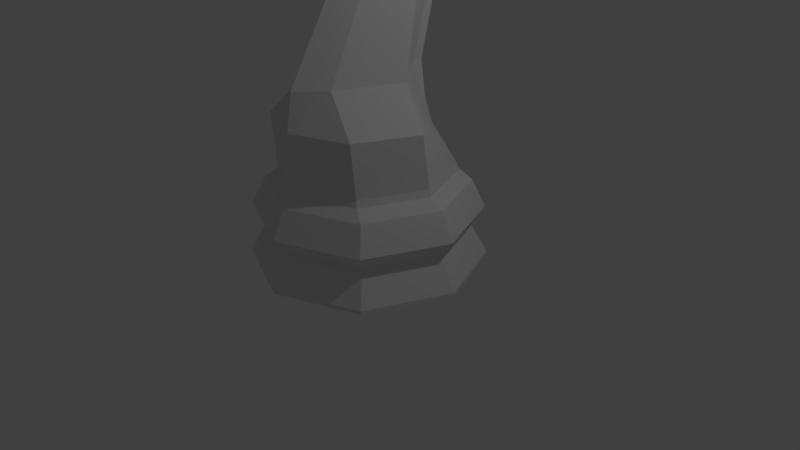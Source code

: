 # Source: LP_Knight.blend  (saved by Blender 2.79.0; exported with 4.5.12 LTS)
import bpy
from mathutils import Matrix  # noqa: F401  (used for matrix-valued properties, if any)

bpy.ops.wm.read_factory_settings(use_empty=True)
scene = bpy.context.scene
scene.name = 'Scene'

# ---- collections
col_collection_1 = bpy.data.collections.new('Collection 1'); scene.collection.children.link(col_collection_1)

# ---- world
world_world = bpy.data.worlds.new('World'); scene.world = world_world
world_world.color = (0.05088, 0.05088, 0.05088)
world_world.use_sun_shadow = False
world_world.sun_shadow_jitter_overblur = 0.0
world_world.cycles.sampling_method = 'MANUAL'

# ---- cameras
cam_camera = bpy.data.cameras.new('Camera')
cam_camera.clip_end = 100.0
cam_camera.lens = 35.0
cam_camera.sensor_width = 32.0
cam_camera.sensor_height = 18.0
cam_camera.ortho_scale = 7.314
cam_camera.dof.focus_distance = 0.0
cam_camera.dof.aperture_fstop = 128.0

# ---- lights
light_lamp = bpy.data.lights.new('Lamp', 'POINT')
light_lamp.transmission_factor = 0.0
light_lamp.cutoff_distance = 30.0
light_lamp.energy = 100.0
light_lamp.shadow_buffer_clip_start = 1.001
light_lamp.shadow_soft_size = 0.1
light_lamp.shadow_maximum_resolution = 0.006
light_lamp.use_absolute_resolution = True

# ---- meshes
me_cylinder = bpy.data.meshes.new('Cylinder')
me_cylinder.from_pydata([(1.061, 1.061, -1.0), (1.5, 1.132e-07, -1.0), (1.061, -1.061, -1.0), (0.7488, 0.8286, 0.143), (0.9103, 0.9103, 0.03363), (1.092, 2.531e-07, 0.143), (1.287, 1.68e-07, 0.03363), (0.7488, -0.8286, 0.143), (0.9103, -0.9103, 0.03363), (1.061, 1.061, -0.9529), (0.8956, 0.8956, -0.5411), (1.5, 1.132e-07, -0.9529), (1.267, 1.723e-07, -0.5411), (1.061, -1.061, -0.9529), (0.8956, -0.8956, -0.5411), (1.028, 1.028, -0.3219), (1.454, 1.25e-07, -0.3219), (1.028, -1.028, -0.3219), (0.7303, 0.8102, 0.234), (1.066, 2.626e-07, 0.234), (0.7303, -0.8102, 0.234), (0.7303, 0.2414, 0.9186), (1.066, -0.1055, 0.9186), (0.7303, -0.8815, 0.9186), (0.2847, 0.3321, 1.379), (0.6203, 0.05422, 1.379), (0.2847, -0.756, 1.379), (0.2626, 0.5881, 2.335), (0.5132, 0.3219, 2.335), (0.2626, -0.2831, 2.335), (0.2626, -0.01713, 2.598), (0.5132, 0.5524, 2.837), (0.2626, 0.8302, 3.007), (0.2626, -0.1554, 2.948), (0.5132, 0.4141, 3.152), (0.2141, 1.213, 3.689), (0.2626, -0.5308, 3.063), (0.5132, -0.1064, 3.494), (0.2865, 0.3233, 3.751), (0.2626, -1.051, 2.912), (0.5132, -1.27, 3.234), (0.2626, -1.192, 3.617), (0.2626, -0.7701, 2.993), (0.5482, -0.6398, 3.402), (0.2976, -0.3748, 3.703), (0.146, 1.227, 0.03363), (0.1436, 1.207, -0.5411), (0.1701, 1.43, -1.0), (0.1701, 1.43, -0.9529), (0.1649, 1.386, -0.3219), (0.1201, 1.14, 0.143), (0.1171, 1.115, 0.234), (0.1171, 0.7386, 0.9186), (0.04565, 0.7363, 1.379), (0.04211, 0.981, 2.335), (0.04211, 1.126, 3.078), (0.05987, 1.37, 3.766), (0.04594, 0.614, 3.866), (0.04211, -1.189, 3.661), (0.04772, -0.2159, 3.774), (0.1171, 0.8616, 0.9186), (0.04565, 0.8592, 1.379), (0.04211, 1.104, 2.335), (0.04211, 1.249, 3.078), (0.04211, 1.183, 3.469), (0.04594, 0.7369, 3.946), (0.04772, -0.09295, 3.854), (0.2626, -0.3444, 3.006), (0.5132, 0.1521, 3.324), (0.221, 1.043, 3.819), (0.06213, 1.223, 3.898), (0.04404, 0.9587, 3.709), (0.04211, 1.061, 3.469), (0.2626, 0.8345, 3.357), (0.2746, 0.5772, 3.555), (0.04404, 0.8358, 3.669), (0.0, 1.5, -1.0), (-1.061, 1.061, -1.0), (-1.5, 1.132e-07, -1.0), (-1.061, -1.061, -1.0), (0.0, -1.5, -1.0), (0.0, 1.287, 0.03363), (0.0, 1.172, 0.143), (-0.7488, 0.8286, 0.143), (-0.9103, 0.9103, 0.03363), (-1.092, 2.531e-07, 0.143), (-1.287, 1.68e-07, 0.03363), (-0.7488, -0.8286, 0.143), (-0.9103, -0.9103, 0.03363), (0.0, -1.172, 0.143), (0.0, -1.287, 0.03363), (0.0, 1.267, -0.5411), (0.0, 1.5, -0.9529), (-1.061, 1.061, -0.9529), (-0.8956, 0.8956, -0.5411), (-1.5, 1.132e-07, -0.9529), (-1.267, 1.723e-07, -0.5411), (-1.061, -1.061, -0.9529), (-0.8956, -0.8956, -0.5411), (0.0, -1.5, -0.9529), (0.0, -1.267, -0.5411), (0.0, 1.454, -0.3219), (-1.028, 1.028, -0.3219), (-1.454, 1.25e-07, -0.3219), (-1.028, -1.028, -0.3219), (0.0, -1.454, -0.3219), (0.0, 1.146, 0.234), (-0.7303, 0.8102, 0.234), (-1.066, 2.626e-07, 0.234), (-0.7303, -0.8102, 0.234), (0.0, -1.146, 0.234), (-0.7303, 0.2414, 0.9186), (-1.066, -0.1055, 0.9186), (-0.7303, -0.8815, 0.9186), (0.0, -1.171, 0.9186), (-0.2847, 0.3321, 1.379), (-0.6203, 0.05422, 1.379), (-0.2847, -0.756, 1.379), (0.0, -1.092, 1.379), (-0.2626, 0.5881, 2.335), (-0.5132, 0.3219, 2.335), (-0.2626, -0.2831, 2.335), (0.0, -0.5337, 2.335), (0.0, -0.253, 2.514), (-0.2626, -0.01713, 2.598), (-0.5132, 0.5524, 2.837), (-0.2626, 0.8302, 3.007), (0.0, -0.4692, 2.863), (-0.2626, -0.1554, 2.948), (-0.5132, 0.4141, 3.152), (-0.2141, 1.213, 3.689), (0.0, -0.7066, 2.789), (-0.2626, -0.5308, 3.063), (-0.5132, -0.1064, 3.494), (-0.2865, 0.3233, 3.751), (0.0, -1.007, 2.815), (-0.2626, -1.051, 2.912), (-0.5132, -1.27, 3.234), (-0.2626, -1.192, 3.617), (0.0, -1.188, 3.669), (-0.2626, -0.7701, 2.993), (-0.5482, -0.6398, 3.402), (-0.2976, -0.3748, 3.703), (0.0, -0.2271, 3.787), (0.0, -0.8448, 2.801), (-0.146, 1.227, 0.03363), (-0.1436, 1.207, -0.5411), (-0.1701, 1.43, -1.0), (-0.1701, 1.43, -0.9529), (-0.1649, 1.386, -0.3219), (-0.1201, 1.14, 0.143), (-0.1171, 1.115, 0.234), (-0.1171, 0.7386, 0.9186), (-0.04565, 0.7363, 1.379), (-0.04211, 0.981, 2.335), (-0.04211, 1.126, 3.078), (-0.05987, 1.37, 3.766), (-0.04594, 0.614, 3.866), (-0.04211, -1.189, 3.661), (-0.04772, -0.2159, 3.774), (0.0, 1.171, 0.143), (0.0, 0.929, 0.9186), (0.0, 0.8778, 1.379), (0.0, 1.148, 2.335), (0.0, 1.274, 3.092), (0.0, 1.227, 3.49), (0.0, 0.7924, 3.968), (0.0, -0.1042, 3.868), (-0.1171, 0.8616, 0.9186), (-0.04565, 0.8592, 1.379), (-0.04211, 1.104, 2.335), (-0.04211, 1.249, 3.078), (-0.04211, 1.183, 3.469), (-0.04594, 0.7369, 3.946), (-0.04772, -0.09295, 3.854), (-0.2626, -0.3444, 3.006), (-0.5132, 0.1521, 3.324), (-0.221, 1.043, 3.819), (0.0, -0.5887, 2.826), (-0.06213, 1.223, 3.898), (0.0, 1.008, 3.731), (-0.04404, 0.9587, 3.709), (-0.04211, 1.061, 3.469), (-0.2626, 0.8345, 3.357), (-0.2746, 0.5772, 3.555), (-0.04404, 0.8358, 3.669)], [], [(7, 20, 110, 89), (5, 19, 20, 7), (3, 18, 19, 5), (50, 51, 18, 3), (8, 7, 89, 90), (6, 5, 7, 8), (4, 3, 5, 6), (45, 50, 3, 4), (17, 8, 90, 105), (16, 6, 8, 17), (15, 4, 6, 16), (49, 45, 4, 15), (105, 100, 14, 17), (17, 14, 12, 16), (16, 12, 10, 15), (49, 46, 91, 101), (76, 47, 0, 1, 2, 80), (13, 14, 100, 99), (11, 12, 14, 13), (9, 10, 12, 11), (48, 46, 10, 9), (2, 13, 99, 80), (1, 11, 13, 2), (0, 9, 11, 1), (47, 48, 9, 0), (19, 18, 21, 22), (110, 20, 23, 114), (52, 51, 50, 60), (20, 19, 22, 23), (22, 21, 24, 25), (114, 23, 26, 118), (143, 59, 66, 167), (23, 22, 25, 26), (25, 24, 27, 28), (118, 26, 29, 122), (53, 52, 60, 61), (26, 25, 28, 29), (28, 27, 32, 31), (122, 29, 30, 123), (51, 106, 160, 50), (29, 28, 31, 30), (123, 30, 33, 127), (54, 53, 61, 62), (31, 32, 73, 34), (30, 31, 34, 33), (67, 68, 37, 36), (55, 54, 62, 63), (178, 67, 36, 131), (68, 74, 38, 37), (42, 43, 40, 39), (59, 143, 139, 58), (144, 42, 39, 135), (43, 44, 41, 40), (41, 58, 139, 135, 39, 40), (37, 38, 44, 43), (131, 36, 42, 144), (72, 55, 63, 64), (36, 37, 43, 42), (38, 57, 59, 44), (44, 59, 58, 41), (74, 75, 57, 38), (32, 55, 72, 73), (27, 54, 55, 32), (24, 53, 54, 27), (21, 52, 53, 24), (18, 51, 52, 21), (76, 92, 48, 47), (92, 91, 46, 48), (15, 10, 46, 49), (101, 81, 45, 49), (81, 82, 50, 45), (82, 106, 51, 50), (50, 160, 161, 60), (60, 161, 162, 61), (61, 162, 163, 62), (62, 163, 164, 63), (63, 164, 165, 64), (71, 180, 166, 65), (65, 166, 167, 66), (59, 57, 65, 66), (75, 72, 64, 71), (57, 75, 71, 65), (64, 165, 180, 71), (35, 56, 70, 69), (34, 73, 74, 68), (127, 33, 67, 178), (33, 34, 68, 67), (56, 35, 73, 72), (35, 69, 74, 73), (70, 56, 72, 75), (69, 70, 75, 74), (87, 89, 110, 109), (85, 87, 109, 108), (83, 85, 108, 107), (150, 83, 107, 151), (88, 90, 89, 87), (86, 88, 87, 85), (84, 86, 85, 83), (145, 84, 83, 150), (104, 105, 90, 88), (103, 104, 88, 86), (102, 103, 86, 84), (149, 102, 84, 145), (105, 104, 98, 100), (104, 103, 96, 98), (103, 102, 94, 96), (149, 101, 91, 146), (76, 80, 79, 78, 77, 147), (97, 99, 100, 98), (95, 97, 98, 96), (93, 95, 96, 94), (148, 93, 94, 146), (79, 80, 99, 97), (78, 79, 97, 95), (77, 78, 95, 93), (147, 77, 93, 148), (108, 112, 111, 107), (110, 114, 113, 109), (152, 168, 150, 151), (109, 113, 112, 108), (112, 116, 115, 111), (114, 118, 117, 113), (143, 167, 174, 159), (113, 117, 116, 112), (116, 120, 119, 115), (118, 122, 121, 117), (153, 169, 168, 152), (117, 121, 120, 116), (120, 125, 126, 119), (122, 123, 124, 121), (151, 150, 160, 106), (121, 124, 125, 120), (123, 127, 128, 124), (154, 170, 169, 153), (125, 129, 183, 126), (124, 128, 129, 125), (175, 132, 133, 176), (155, 171, 170, 154), (178, 131, 132, 175), (176, 133, 134, 184), (140, 136, 137, 141), (159, 158, 139, 143), (144, 135, 136, 140), (141, 137, 138, 142), (138, 137, 136, 135, 139, 158), (133, 141, 142, 134), (131, 144, 140, 132), (182, 172, 171, 155), (132, 140, 141, 133), (134, 142, 159, 157), (142, 138, 158, 159), (184, 134, 157, 185), (126, 183, 182, 155), (119, 126, 155, 154), (115, 119, 154, 153), (111, 115, 153, 152), (107, 111, 152, 151), (76, 147, 148, 92), (92, 148, 146, 91), (102, 149, 146, 94), (101, 149, 145, 81), (81, 145, 150, 82), (82, 150, 151, 106), (150, 168, 161, 160), (168, 169, 162, 161), (169, 170, 163, 162), (170, 171, 164, 163), (171, 172, 165, 164), (181, 173, 166, 180), (173, 174, 167, 166), (159, 174, 173, 157), (185, 181, 172, 182), (157, 173, 181, 185), (172, 181, 180, 165), (130, 177, 179, 156), (129, 176, 184, 183), (127, 178, 175, 128), (128, 175, 176, 129), (156, 182, 183, 130), (130, 183, 184, 177), (179, 185, 182, 156), (177, 184, 185, 179)])
me_cylinder.polygons.foreach_set('use_smooth', [True] * 182)
me_cylinder.use_remesh_preserve_volume = False
me_cylinder.use_remesh_preserve_attributes = False
me_cylinder.use_mirror_vertex_groups = False
me_cylinder.update()

# ---- objects
ob_lp_knight = bpy.data.objects.new('LP Knight', me_cylinder)
ob_lamp = bpy.data.objects.new('Lamp', light_lamp)
ob_camera = bpy.data.objects.new('Camera', cam_camera)

# ---- transforms, parenting, visibility, modifiers, constraints
ob_lp_knight.location = (0.0, 0.0, 1.022)
ob_lp_knight.lineart.crease_threshold = 0.0
_m = ob_lp_knight.modifiers.new('EdgeSplit', 'EDGE_SPLIT')
_m.split_angle = 0.0
ob_lamp.location = (4.076, 1.005, 5.904)
ob_lamp.rotation_euler = (0.6503, 0.05522, 1.866)
ob_lamp.lock_rotations_4d = False
ob_lamp.empty_display_type = 'ARROWS'
ob_lamp.color = (0.0, 0.0, 0.0, 0.0)
ob_lamp.lineart.crease_threshold = 0.0
ob_camera.location = (7.481, -6.508, 5.344)
ob_camera.rotation_euler = (1.109, 0.0, 0.8149)
ob_camera.lock_rotations_4d = False
ob_camera.empty_display_type = 'ARROWS'
ob_camera.color = (0.0, 0.0, 0.0, 0.0)
ob_camera.display_type = 'WIRE'
ob_camera.lineart.crease_threshold = 0.0

# ---- collection membership
col_collection_1.objects.link(ob_lp_knight)
col_collection_1.objects.link(ob_lamp)
col_collection_1.objects.link(ob_camera)

# ---- scene / render settings (as saved in the file)
scene.camera = ob_camera
scene.frame_start = 1; scene.frame_end = 250; scene.frame_set(1)
scene.render.engine = 'BLENDER_EEVEE_NEXT'
scene.render.resolution_percentage = 50
scene.render.dither_intensity = 0.0
scene.cycles.use_denoising = False
scene.cycles.samples = 128
scene.cycles.sampling_pattern = 'TABULATED_SOBOL'
scene.cycles.use_adaptive_sampling = False
scene.cycles.use_light_tree = False
scene.cycles.blur_glossy = 0.0
scene.cycles.sample_clamp_indirect = 0.0
scene.view_settings.view_transform = 'Standard'
bpy.context.view_layer.update()
